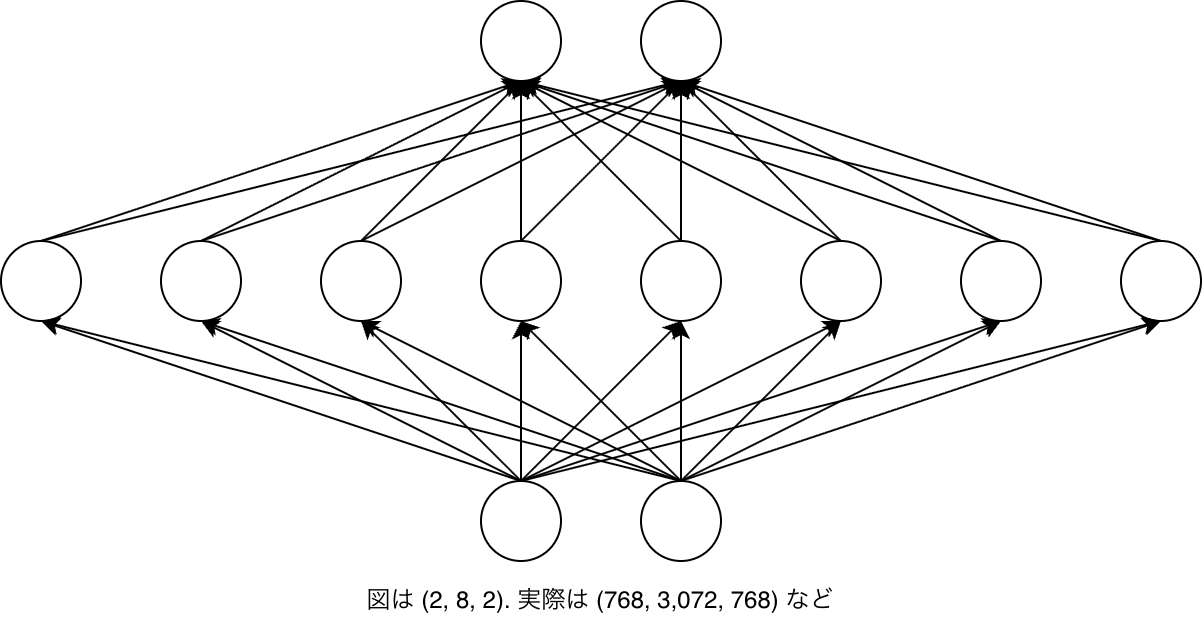

The diagram above was exported from draw.io. Its source (the exported page's mxGraphModel, read from the mxfile embedded in the PNG):
<mxGraphModel dx="946" dy="576" grid="1" gridSize="10" guides="1" tooltips="1" connect="1" arrows="1" fold="1" page="1" pageScale="1" pageWidth="827" pageHeight="1169" math="0" shadow="0">
  <root>
    <mxCell id="0" />
    <mxCell id="1" parent="0" />
    <mxCell id="5ODUhmEGEdnyhmc2ScH--19" style="rounded=0;orthogonalLoop=1;jettySize=auto;html=1;exitX=0.5;exitY=0;exitDx=0;exitDy=0;entryX=0.5;entryY=1;entryDx=0;entryDy=0;" parent="1" source="5ODUhmEGEdnyhmc2ScH--1" target="5ODUhmEGEdnyhmc2ScH--12" edge="1">
      <mxGeometry relative="1" as="geometry" />
    </mxCell>
    <mxCell id="5ODUhmEGEdnyhmc2ScH--26" style="rounded=0;orthogonalLoop=1;jettySize=auto;html=1;exitX=0.5;exitY=0;exitDx=0;exitDy=0;entryX=0.5;entryY=1;entryDx=0;entryDy=0;" parent="1" source="5ODUhmEGEdnyhmc2ScH--1" target="5ODUhmEGEdnyhmc2ScH--11" edge="1">
      <mxGeometry relative="1" as="geometry" />
    </mxCell>
    <mxCell id="5ODUhmEGEdnyhmc2ScH--1" value="" style="ellipse;whiteSpace=wrap;html=1;aspect=fixed;" parent="1" vertex="1">
      <mxGeometry x="120" y="160" width="40" height="40" as="geometry" />
    </mxCell>
    <mxCell id="5ODUhmEGEdnyhmc2ScH--17" style="rounded=0;orthogonalLoop=1;jettySize=auto;html=1;exitX=0.5;exitY=0;exitDx=0;exitDy=0;entryX=0.5;entryY=1;entryDx=0;entryDy=0;" parent="1" source="5ODUhmEGEdnyhmc2ScH--2" target="5ODUhmEGEdnyhmc2ScH--12" edge="1">
      <mxGeometry relative="1" as="geometry" />
    </mxCell>
    <mxCell id="5ODUhmEGEdnyhmc2ScH--18" style="rounded=0;orthogonalLoop=1;jettySize=auto;html=1;exitX=0.5;exitY=0;exitDx=0;exitDy=0;entryX=0.5;entryY=1;entryDx=0;entryDy=0;" parent="1" source="5ODUhmEGEdnyhmc2ScH--2" target="5ODUhmEGEdnyhmc2ScH--11" edge="1">
      <mxGeometry relative="1" as="geometry" />
    </mxCell>
    <mxCell id="5ODUhmEGEdnyhmc2ScH--2" value="" style="ellipse;whiteSpace=wrap;html=1;aspect=fixed;" parent="1" vertex="1">
      <mxGeometry x="40" y="160" width="40" height="40" as="geometry" />
    </mxCell>
    <mxCell id="5ODUhmEGEdnyhmc2ScH--21" style="rounded=0;orthogonalLoop=1;jettySize=auto;html=1;exitX=0.5;exitY=0;exitDx=0;exitDy=0;" parent="1" source="5ODUhmEGEdnyhmc2ScH--3" edge="1">
      <mxGeometry relative="1" as="geometry">
        <mxPoint x="300" y="80" as="targetPoint" />
      </mxGeometry>
    </mxCell>
    <mxCell id="5ODUhmEGEdnyhmc2ScH--28" style="rounded=0;orthogonalLoop=1;jettySize=auto;html=1;exitX=0.5;exitY=0;exitDx=0;exitDy=0;" parent="1" source="5ODUhmEGEdnyhmc2ScH--3" edge="1">
      <mxGeometry relative="1" as="geometry">
        <mxPoint x="380" y="80" as="targetPoint" />
      </mxGeometry>
    </mxCell>
    <mxCell id="5ODUhmEGEdnyhmc2ScH--3" value="" style="ellipse;whiteSpace=wrap;html=1;aspect=fixed;" parent="1" vertex="1">
      <mxGeometry x="280" y="160" width="40" height="40" as="geometry" />
    </mxCell>
    <mxCell id="5ODUhmEGEdnyhmc2ScH--20" style="rounded=0;orthogonalLoop=1;jettySize=auto;html=1;exitX=0.5;exitY=0;exitDx=0;exitDy=0;entryX=0.5;entryY=1;entryDx=0;entryDy=0;" parent="1" source="5ODUhmEGEdnyhmc2ScH--4" target="5ODUhmEGEdnyhmc2ScH--12" edge="1">
      <mxGeometry relative="1" as="geometry" />
    </mxCell>
    <mxCell id="5ODUhmEGEdnyhmc2ScH--27" style="rounded=0;orthogonalLoop=1;jettySize=auto;html=1;exitX=0.5;exitY=0;exitDx=0;exitDy=0;" parent="1" source="5ODUhmEGEdnyhmc2ScH--4" edge="1">
      <mxGeometry relative="1" as="geometry">
        <mxPoint x="380" y="80" as="targetPoint" />
      </mxGeometry>
    </mxCell>
    <mxCell id="5ODUhmEGEdnyhmc2ScH--4" value="" style="ellipse;whiteSpace=wrap;html=1;aspect=fixed;" parent="1" vertex="1">
      <mxGeometry x="200" y="160" width="40" height="40" as="geometry" />
    </mxCell>
    <mxCell id="5ODUhmEGEdnyhmc2ScH--23" style="rounded=0;orthogonalLoop=1;jettySize=auto;html=1;exitX=0.5;exitY=0;exitDx=0;exitDy=0;" parent="1" source="5ODUhmEGEdnyhmc2ScH--5" edge="1">
      <mxGeometry relative="1" as="geometry">
        <mxPoint x="300" y="80" as="targetPoint" />
      </mxGeometry>
    </mxCell>
    <mxCell id="5ODUhmEGEdnyhmc2ScH--30" style="rounded=0;orthogonalLoop=1;jettySize=auto;html=1;exitX=0.5;exitY=0;exitDx=0;exitDy=0;" parent="1" source="5ODUhmEGEdnyhmc2ScH--5" edge="1">
      <mxGeometry relative="1" as="geometry">
        <mxPoint x="380" y="80" as="targetPoint" />
      </mxGeometry>
    </mxCell>
    <mxCell id="5ODUhmEGEdnyhmc2ScH--5" value="" style="ellipse;whiteSpace=wrap;html=1;aspect=fixed;" parent="1" vertex="1">
      <mxGeometry x="440" y="160" width="40" height="40" as="geometry" />
    </mxCell>
    <mxCell id="5ODUhmEGEdnyhmc2ScH--22" style="rounded=0;orthogonalLoop=1;jettySize=auto;html=1;exitX=0.5;exitY=0;exitDx=0;exitDy=0;" parent="1" source="5ODUhmEGEdnyhmc2ScH--6" edge="1">
      <mxGeometry relative="1" as="geometry">
        <mxPoint x="300" y="80" as="targetPoint" />
      </mxGeometry>
    </mxCell>
    <mxCell id="5ODUhmEGEdnyhmc2ScH--29" style="rounded=0;orthogonalLoop=1;jettySize=auto;html=1;exitX=0.5;exitY=0;exitDx=0;exitDy=0;" parent="1" source="5ODUhmEGEdnyhmc2ScH--6" edge="1">
      <mxGeometry relative="1" as="geometry">
        <mxPoint x="380" y="80" as="targetPoint" />
      </mxGeometry>
    </mxCell>
    <mxCell id="5ODUhmEGEdnyhmc2ScH--6" value="" style="ellipse;whiteSpace=wrap;html=1;aspect=fixed;" parent="1" vertex="1">
      <mxGeometry x="360" y="160" width="40" height="40" as="geometry" />
    </mxCell>
    <mxCell id="5ODUhmEGEdnyhmc2ScH--25" style="rounded=0;orthogonalLoop=1;jettySize=auto;html=1;exitX=0.5;exitY=0;exitDx=0;exitDy=0;entryX=0.5;entryY=1;entryDx=0;entryDy=0;" parent="1" source="5ODUhmEGEdnyhmc2ScH--7" target="5ODUhmEGEdnyhmc2ScH--12" edge="1">
      <mxGeometry relative="1" as="geometry" />
    </mxCell>
    <mxCell id="5ODUhmEGEdnyhmc2ScH--32" style="rounded=0;orthogonalLoop=1;jettySize=auto;html=1;exitX=0.5;exitY=0;exitDx=0;exitDy=0;" parent="1" source="5ODUhmEGEdnyhmc2ScH--7" edge="1">
      <mxGeometry relative="1" as="geometry">
        <mxPoint x="380" y="80" as="targetPoint" />
      </mxGeometry>
    </mxCell>
    <mxCell id="5ODUhmEGEdnyhmc2ScH--7" value="" style="ellipse;whiteSpace=wrap;html=1;aspect=fixed;" parent="1" vertex="1">
      <mxGeometry x="600" y="160" width="40" height="40" as="geometry" />
    </mxCell>
    <mxCell id="5ODUhmEGEdnyhmc2ScH--24" style="rounded=0;orthogonalLoop=1;jettySize=auto;html=1;exitX=0.5;exitY=0;exitDx=0;exitDy=0;" parent="1" source="5ODUhmEGEdnyhmc2ScH--8" edge="1">
      <mxGeometry relative="1" as="geometry">
        <mxPoint x="300" y="80" as="targetPoint" />
      </mxGeometry>
    </mxCell>
    <mxCell id="5ODUhmEGEdnyhmc2ScH--31" style="rounded=0;orthogonalLoop=1;jettySize=auto;html=1;exitX=0.5;exitY=0;exitDx=0;exitDy=0;" parent="1" source="5ODUhmEGEdnyhmc2ScH--8" edge="1">
      <mxGeometry relative="1" as="geometry">
        <mxPoint x="380" y="80" as="targetPoint" />
      </mxGeometry>
    </mxCell>
    <mxCell id="5ODUhmEGEdnyhmc2ScH--8" value="" style="ellipse;whiteSpace=wrap;html=1;aspect=fixed;" parent="1" vertex="1">
      <mxGeometry x="520" y="160" width="40" height="40" as="geometry" />
    </mxCell>
    <mxCell id="5ODUhmEGEdnyhmc2ScH--41" style="rounded=0;orthogonalLoop=1;jettySize=auto;html=1;exitX=0.5;exitY=0;exitDx=0;exitDy=0;entryX=0.5;entryY=1;entryDx=0;entryDy=0;" parent="1" source="5ODUhmEGEdnyhmc2ScH--9" target="5ODUhmEGEdnyhmc2ScH--7" edge="1">
      <mxGeometry relative="1" as="geometry" />
    </mxCell>
    <mxCell id="5ODUhmEGEdnyhmc2ScH--42" style="rounded=0;orthogonalLoop=1;jettySize=auto;html=1;exitX=0.5;exitY=0;exitDx=0;exitDy=0;entryX=0.5;entryY=1;entryDx=0;entryDy=0;" parent="1" source="5ODUhmEGEdnyhmc2ScH--9" target="5ODUhmEGEdnyhmc2ScH--8" edge="1">
      <mxGeometry relative="1" as="geometry" />
    </mxCell>
    <mxCell id="5ODUhmEGEdnyhmc2ScH--43" style="rounded=0;orthogonalLoop=1;jettySize=auto;html=1;exitX=0.5;exitY=0;exitDx=0;exitDy=0;" parent="1" source="5ODUhmEGEdnyhmc2ScH--9" edge="1">
      <mxGeometry relative="1" as="geometry">
        <mxPoint x="460" y="200" as="targetPoint" />
      </mxGeometry>
    </mxCell>
    <mxCell id="5ODUhmEGEdnyhmc2ScH--44" style="rounded=0;orthogonalLoop=1;jettySize=auto;html=1;exitX=0.5;exitY=0;exitDx=0;exitDy=0;entryX=0.5;entryY=1;entryDx=0;entryDy=0;" parent="1" source="5ODUhmEGEdnyhmc2ScH--9" target="5ODUhmEGEdnyhmc2ScH--6" edge="1">
      <mxGeometry relative="1" as="geometry" />
    </mxCell>
    <mxCell id="5ODUhmEGEdnyhmc2ScH--45" style="rounded=0;orthogonalLoop=1;jettySize=auto;html=1;exitX=0.5;exitY=0;exitDx=0;exitDy=0;entryX=0.5;entryY=1;entryDx=0;entryDy=0;" parent="1" source="5ODUhmEGEdnyhmc2ScH--9" target="5ODUhmEGEdnyhmc2ScH--3" edge="1">
      <mxGeometry relative="1" as="geometry" />
    </mxCell>
    <mxCell id="5ODUhmEGEdnyhmc2ScH--46" style="rounded=0;orthogonalLoop=1;jettySize=auto;html=1;exitX=0.5;exitY=0;exitDx=0;exitDy=0;entryX=0.5;entryY=1;entryDx=0;entryDy=0;" parent="1" source="5ODUhmEGEdnyhmc2ScH--9" target="5ODUhmEGEdnyhmc2ScH--4" edge="1">
      <mxGeometry relative="1" as="geometry" />
    </mxCell>
    <mxCell id="5ODUhmEGEdnyhmc2ScH--47" style="rounded=0;orthogonalLoop=1;jettySize=auto;html=1;exitX=0.5;exitY=0;exitDx=0;exitDy=0;entryX=0.5;entryY=1;entryDx=0;entryDy=0;" parent="1" source="5ODUhmEGEdnyhmc2ScH--9" target="5ODUhmEGEdnyhmc2ScH--1" edge="1">
      <mxGeometry relative="1" as="geometry" />
    </mxCell>
    <mxCell id="5ODUhmEGEdnyhmc2ScH--48" style="rounded=0;orthogonalLoop=1;jettySize=auto;html=1;exitX=0.5;exitY=0;exitDx=0;exitDy=0;entryX=0.5;entryY=1;entryDx=0;entryDy=0;" parent="1" source="5ODUhmEGEdnyhmc2ScH--9" target="5ODUhmEGEdnyhmc2ScH--2" edge="1">
      <mxGeometry relative="1" as="geometry" />
    </mxCell>
    <mxCell id="5ODUhmEGEdnyhmc2ScH--9" value="" style="ellipse;whiteSpace=wrap;html=1;aspect=fixed;" parent="1" vertex="1">
      <mxGeometry x="360" y="280" width="40" height="40" as="geometry" />
    </mxCell>
    <mxCell id="5ODUhmEGEdnyhmc2ScH--33" style="rounded=0;orthogonalLoop=1;jettySize=auto;html=1;exitX=0.5;exitY=0;exitDx=0;exitDy=0;entryX=0.5;entryY=1;entryDx=0;entryDy=0;" parent="1" source="5ODUhmEGEdnyhmc2ScH--10" target="5ODUhmEGEdnyhmc2ScH--2" edge="1">
      <mxGeometry relative="1" as="geometry" />
    </mxCell>
    <mxCell id="5ODUhmEGEdnyhmc2ScH--34" style="rounded=0;orthogonalLoop=1;jettySize=auto;html=1;exitX=0.5;exitY=0;exitDx=0;exitDy=0;entryX=0.5;entryY=1;entryDx=0;entryDy=0;" parent="1" source="5ODUhmEGEdnyhmc2ScH--10" target="5ODUhmEGEdnyhmc2ScH--1" edge="1">
      <mxGeometry relative="1" as="geometry" />
    </mxCell>
    <mxCell id="5ODUhmEGEdnyhmc2ScH--35" style="rounded=0;orthogonalLoop=1;jettySize=auto;html=1;exitX=0.5;exitY=0;exitDx=0;exitDy=0;entryX=0.5;entryY=1;entryDx=0;entryDy=0;" parent="1" source="5ODUhmEGEdnyhmc2ScH--10" target="5ODUhmEGEdnyhmc2ScH--4" edge="1">
      <mxGeometry relative="1" as="geometry" />
    </mxCell>
    <mxCell id="5ODUhmEGEdnyhmc2ScH--36" style="rounded=0;orthogonalLoop=1;jettySize=auto;html=1;exitX=0.5;exitY=0;exitDx=0;exitDy=0;entryX=0.5;entryY=1;entryDx=0;entryDy=0;" parent="1" source="5ODUhmEGEdnyhmc2ScH--10" target="5ODUhmEGEdnyhmc2ScH--3" edge="1">
      <mxGeometry relative="1" as="geometry" />
    </mxCell>
    <mxCell id="5ODUhmEGEdnyhmc2ScH--37" style="rounded=0;orthogonalLoop=1;jettySize=auto;html=1;exitX=0.5;exitY=0;exitDx=0;exitDy=0;entryX=0.5;entryY=1;entryDx=0;entryDy=0;" parent="1" source="5ODUhmEGEdnyhmc2ScH--10" target="5ODUhmEGEdnyhmc2ScH--6" edge="1">
      <mxGeometry relative="1" as="geometry" />
    </mxCell>
    <mxCell id="5ODUhmEGEdnyhmc2ScH--38" style="rounded=0;orthogonalLoop=1;jettySize=auto;html=1;exitX=0.5;exitY=0;exitDx=0;exitDy=0;entryX=0.5;entryY=1;entryDx=0;entryDy=0;" parent="1" source="5ODUhmEGEdnyhmc2ScH--10" target="5ODUhmEGEdnyhmc2ScH--5" edge="1">
      <mxGeometry relative="1" as="geometry" />
    </mxCell>
    <mxCell id="5ODUhmEGEdnyhmc2ScH--39" style="rounded=0;orthogonalLoop=1;jettySize=auto;html=1;exitX=0.5;exitY=0;exitDx=0;exitDy=0;entryX=0.5;entryY=1;entryDx=0;entryDy=0;" parent="1" source="5ODUhmEGEdnyhmc2ScH--10" target="5ODUhmEGEdnyhmc2ScH--8" edge="1">
      <mxGeometry relative="1" as="geometry" />
    </mxCell>
    <mxCell id="5ODUhmEGEdnyhmc2ScH--40" style="rounded=0;orthogonalLoop=1;jettySize=auto;html=1;exitX=0.5;exitY=0;exitDx=0;exitDy=0;entryX=0.5;entryY=1;entryDx=0;entryDy=0;" parent="1" source="5ODUhmEGEdnyhmc2ScH--10" target="5ODUhmEGEdnyhmc2ScH--7" edge="1">
      <mxGeometry relative="1" as="geometry" />
    </mxCell>
    <mxCell id="5ODUhmEGEdnyhmc2ScH--10" value="" style="ellipse;whiteSpace=wrap;html=1;aspect=fixed;" parent="1" vertex="1">
      <mxGeometry x="280" y="280" width="40" height="40" as="geometry" />
    </mxCell>
    <mxCell id="5ODUhmEGEdnyhmc2ScH--11" value="" style="ellipse;whiteSpace=wrap;html=1;aspect=fixed;" parent="1" vertex="1">
      <mxGeometry x="360" y="40" width="40" height="40" as="geometry" />
    </mxCell>
    <mxCell id="5ODUhmEGEdnyhmc2ScH--12" value="" style="ellipse;whiteSpace=wrap;html=1;aspect=fixed;" parent="1" vertex="1">
      <mxGeometry x="280" y="40" width="40" height="40" as="geometry" />
    </mxCell>
    <mxCell id="5ODUhmEGEdnyhmc2ScH--49" value="図は (2, 8, 2).&amp;nbsp;&lt;span style=&quot;background-color: initial; font-size: 12px;&quot;&gt;実際は (768, 3,072, 768) など&lt;/span&gt;" style="text;html=1;align=center;verticalAlign=middle;whiteSpace=wrap;rounded=0;fontSize=12;" parent="1" vertex="1">
      <mxGeometry x="40" y="320" width="600" height="40" as="geometry" />
    </mxCell>
  </root>
</mxGraphModel>